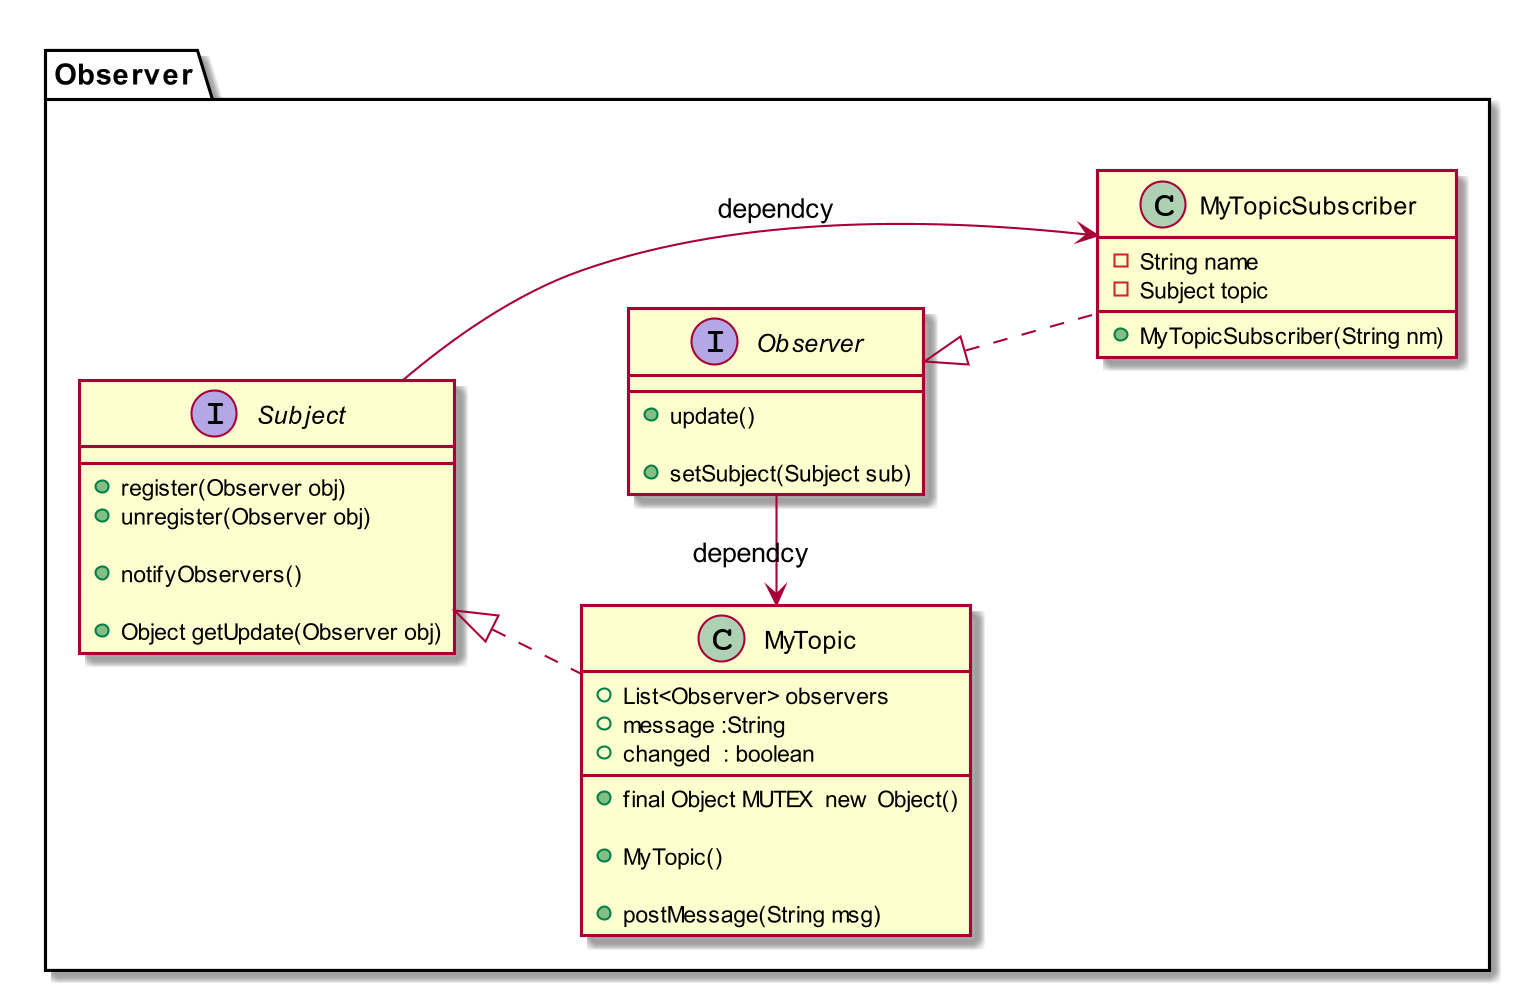

The diagram above was rendered by PlantUML. Its source (embedded in the PNG):
@startuml
skinparam dpi 200

left to right direction
package Observer{
     interface Subject
     interface Observer
    class MyTopicSubscriber
    class MyTopic
}

interface Subject {


+ register(Observer obj)
+ unregister(Observer obj)

+ notifyObservers()

+ Object getUpdate(Observer obj)

}

interface Observer {

+ update()

+ setSubject(Subject sub)
}


class MyTopic  {

+  List<Observer> observers
+  message :String
+  changed  : boolean
+ final Object MUTEX  new Object()

+  MyTopic()

+  postMessage(String msg)

}

class MyTopicSubscriber
{

- String name
- Subject topic
+ MyTopicSubscriber(String nm)

}

Observer <|.. MyTopicSubscriber
Subject  <|.. MyTopic
Observer -> MyTopic : dependcy
Subject -> MyTopicSubscriber : dependcy


@enduml